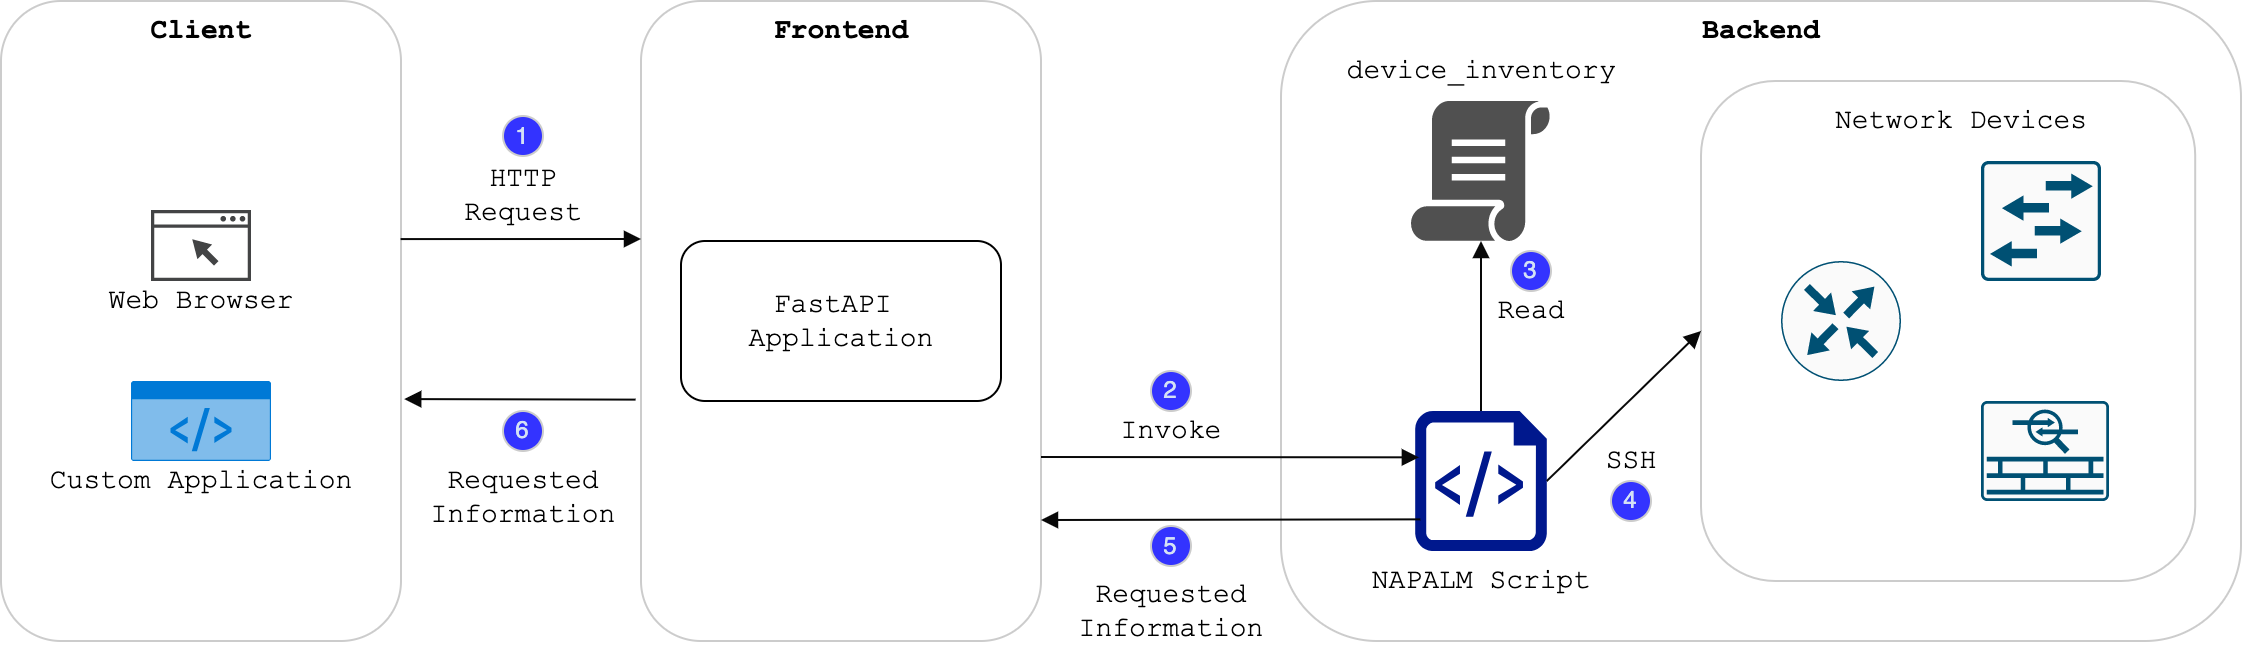

The diagram above was exported from draw.io. Its source (the exported page's mxGraphModel, read from the mxfile embedded in the PNG):
<mxGraphModel dx="3015" dy="1213" grid="1" gridSize="10" guides="1" tooltips="1" connect="1" arrows="1" fold="1" page="1" pageScale="1" pageWidth="1169" pageHeight="827" math="0" shadow="0">
  <root>
    <mxCell id="0" />
    <mxCell id="1" parent="0" />
    <mxCell id="9y6WxJe6d16wIgSwM-_0-1" value="" style="rounded=1;whiteSpace=wrap;html=1;fontFamily=Courier New;labelBackgroundColor=default;labelBorderColor=default;horizontal=1;fontSize=13;gradientColor=none;strokeColor=#CCCCCC;" vertex="1" parent="1">
      <mxGeometry x="160" y="200" width="200" height="320" as="geometry" />
    </mxCell>
    <mxCell id="9y6WxJe6d16wIgSwM-_0-2" value="" style="rounded=1;whiteSpace=wrap;html=1;fontFamily=Courier New;labelBackgroundColor=default;labelBorderColor=default;horizontal=1;fontSize=13;gradientColor=none;strokeColor=#CCCCCC;" vertex="1" parent="1">
      <mxGeometry x="480" y="200" width="480" height="320" as="geometry" />
    </mxCell>
    <mxCell id="9y6WxJe6d16wIgSwM-_0-4" value="&lt;font style=&quot;font-size: 14px;&quot; face=&quot;Courier New&quot;&gt;&lt;b&gt;Backend&lt;/b&gt;&lt;/font&gt;" style="text;html=1;align=center;verticalAlign=middle;resizable=0;points=[];autosize=1;strokeColor=none;fillColor=none;" vertex="1" parent="1">
      <mxGeometry x="685" y="205" width="70" height="20" as="geometry" />
    </mxCell>
    <mxCell id="9y6WxJe6d16wIgSwM-_0-5" value="&lt;font style=&quot;font-size: 14px;&quot; face=&quot;Courier New&quot;&gt;&lt;b&gt;Frontend&lt;/b&gt;&lt;/font&gt;" style="text;html=1;align=center;verticalAlign=middle;resizable=0;points=[];autosize=1;strokeColor=none;fillColor=none;" vertex="1" parent="1">
      <mxGeometry x="220" y="205" width="80" height="20" as="geometry" />
    </mxCell>
    <mxCell id="9y6WxJe6d16wIgSwM-_0-6" value="" style="rounded=1;whiteSpace=wrap;html=1;fontFamily=Courier New;labelBackgroundColor=default;labelBorderColor=default;horizontal=1;fontSize=13;gradientColor=none;" vertex="1" parent="1">
      <mxGeometry x="180" y="320" width="160" height="80" as="geometry" />
    </mxCell>
    <mxCell id="9y6WxJe6d16wIgSwM-_0-7" value="&lt;font style=&quot;font-size: 14px;&quot; face=&quot;Courier New&quot;&gt;FastAPI &lt;br&gt;Application&lt;/font&gt;" style="text;html=1;align=center;verticalAlign=middle;resizable=0;points=[];autosize=1;strokeColor=none;fillColor=none;" vertex="1" parent="1">
      <mxGeometry x="205" y="345" width="110" height="30" as="geometry" />
    </mxCell>
    <mxCell id="9y6WxJe6d16wIgSwM-_0-8" value="" style="sketch=0;aspect=fixed;pointerEvents=1;shadow=0;dashed=0;html=1;strokeColor=none;labelPosition=center;verticalLabelPosition=bottom;verticalAlign=top;align=center;fillColor=#00188D;shape=mxgraph.azure.script_file" vertex="1" parent="1">
      <mxGeometry x="547.1" y="405" width="65.8" height="70" as="geometry" />
    </mxCell>
    <mxCell id="9y6WxJe6d16wIgSwM-_0-9" value="&lt;font style=&quot;font-size: 14px;&quot; face=&quot;Courier New&quot;&gt;NAPALM Script&lt;/font&gt;" style="text;html=1;align=center;verticalAlign=middle;resizable=0;points=[];autosize=1;strokeColor=none;fillColor=none;" vertex="1" parent="1">
      <mxGeometry x="520" y="480" width="120" height="20" as="geometry" />
    </mxCell>
    <mxCell id="9y6WxJe6d16wIgSwM-_0-10" value="" style="sketch=0;pointerEvents=1;shadow=0;dashed=0;html=1;strokeColor=none;fillColor=#505050;labelPosition=center;verticalLabelPosition=bottom;verticalAlign=top;outlineConnect=0;align=center;shape=mxgraph.office.concepts.script;" vertex="1" parent="1">
      <mxGeometry x="545" y="250" width="70" height="70" as="geometry" />
    </mxCell>
    <mxCell id="9y6WxJe6d16wIgSwM-_0-11" value="&lt;font style=&quot;font-size: 14px;&quot; face=&quot;Courier New&quot;&gt;device_inventory&lt;/font&gt;" style="text;html=1;align=center;verticalAlign=middle;resizable=0;points=[];autosize=1;strokeColor=none;fillColor=none;" vertex="1" parent="1">
      <mxGeometry x="505" y="225" width="150" height="20" as="geometry" />
    </mxCell>
    <mxCell id="9y6WxJe6d16wIgSwM-_0-12" value="" style="rounded=1;whiteSpace=wrap;html=1;fontFamily=Courier New;labelBackgroundColor=default;labelBorderColor=default;horizontal=1;fontSize=13;gradientColor=none;strokeColor=#CCCCCC;" vertex="1" parent="1">
      <mxGeometry x="690" y="240" width="247.1" height="250" as="geometry" />
    </mxCell>
    <mxCell id="9y6WxJe6d16wIgSwM-_0-13" value="" style="sketch=0;points=[[0.015,0.015,0],[0.985,0.015,0],[0.985,0.985,0],[0.015,0.985,0],[0.25,0,0],[0.5,0,0],[0.75,0,0],[1,0.25,0],[1,0.5,0],[1,0.75,0],[0.75,1,0],[0.5,1,0],[0.25,1,0],[0,0.75,0],[0,0.5,0],[0,0.25,0]];verticalLabelPosition=bottom;html=1;verticalAlign=top;aspect=fixed;align=center;pointerEvents=1;shape=mxgraph.cisco19.rect;prIcon=l2_switch;fillColor=#FAFAFA;strokeColor=#005073;labelBackgroundColor=default;labelBorderColor=default;fontFamily=Courier New;fontSize=8;fontColor=#FFFFFF;" vertex="1" parent="1">
      <mxGeometry x="830" y="280" width="60" height="60" as="geometry" />
    </mxCell>
    <mxCell id="9y6WxJe6d16wIgSwM-_0-14" value="" style="sketch=0;points=[[0.5,0,0],[1,0.5,0],[0.5,1,0],[0,0.5,0],[0.145,0.145,0],[0.8555,0.145,0],[0.855,0.8555,0],[0.145,0.855,0]];verticalLabelPosition=bottom;html=1;verticalAlign=top;aspect=fixed;align=center;pointerEvents=1;shape=mxgraph.cisco19.rect;prIcon=router;fillColor=#FAFAFA;strokeColor=#005073;labelBackgroundColor=default;labelBorderColor=default;fontFamily=Courier New;fontSize=8;fontColor=#FFFFFF;" vertex="1" parent="1">
      <mxGeometry x="730" y="330" width="60" height="60" as="geometry" />
    </mxCell>
    <mxCell id="9y6WxJe6d16wIgSwM-_0-17" value="&lt;font style=&quot;font-size: 14px;&quot; face=&quot;Courier New&quot;&gt;Network Devices&lt;/font&gt;" style="text;html=1;align=center;verticalAlign=middle;resizable=0;points=[];autosize=1;strokeColor=none;fillColor=none;" vertex="1" parent="1">
      <mxGeometry x="750" y="250" width="140" height="20" as="geometry" />
    </mxCell>
    <mxCell id="9y6WxJe6d16wIgSwM-_0-18" value="" style="sketch=0;points=[[0.015,0.015,0],[0.985,0.015,0],[0.985,0.985,0],[0.015,0.985,0],[0.25,0,0],[0.5,0,0],[0.75,0,0],[1,0.25,0],[1,0.5,0],[1,0.75,0],[0.75,1,0],[0.5,1,0],[0.25,1,0],[0,0.75,0],[0,0.5,0],[0,0.25,0]];verticalLabelPosition=bottom;html=1;verticalAlign=top;aspect=fixed;align=center;pointerEvents=1;shape=mxgraph.cisco19.rect;prIcon=asa_5500;fillColor=#FAFAFA;strokeColor=#005073;labelBackgroundColor=default;labelBorderColor=default;fontFamily=Courier New;fontSize=8;fontColor=#FFFFFF;" vertex="1" parent="1">
      <mxGeometry x="830" y="400" width="64" height="50" as="geometry" />
    </mxCell>
    <mxCell id="9y6WxJe6d16wIgSwM-_0-19" value="" style="rounded=1;whiteSpace=wrap;html=1;fontFamily=Courier New;labelBackgroundColor=default;labelBorderColor=default;horizontal=1;fontSize=13;gradientColor=none;strokeColor=#CCCCCC;" vertex="1" parent="1">
      <mxGeometry x="-160" y="200" width="200" height="320" as="geometry" />
    </mxCell>
    <mxCell id="9y6WxJe6d16wIgSwM-_0-20" value="&lt;font style=&quot;font-size: 14px;&quot; face=&quot;Courier New&quot;&gt;&lt;b&gt;Client&lt;/b&gt;&lt;/font&gt;" style="text;html=1;align=center;verticalAlign=middle;resizable=0;points=[];autosize=1;strokeColor=none;fillColor=none;" vertex="1" parent="1">
      <mxGeometry x="-95" y="205" width="70" height="20" as="geometry" />
    </mxCell>
    <mxCell id="9y6WxJe6d16wIgSwM-_0-22" value="" style="html=1;strokeColor=none;fillColor=#0079D6;labelPosition=center;verticalLabelPosition=middle;verticalAlign=top;align=center;fontSize=12;outlineConnect=0;spacingTop=-6;fontColor=#FFFFFF;sketch=0;shape=mxgraph.sitemap.script;" vertex="1" parent="1">
      <mxGeometry x="-95" y="390" width="70" height="40" as="geometry" />
    </mxCell>
    <mxCell id="9y6WxJe6d16wIgSwM-_0-23" value="" style="sketch=0;pointerEvents=1;shadow=0;dashed=0;html=1;strokeColor=none;fillColor=#434445;aspect=fixed;labelPosition=center;verticalLabelPosition=bottom;verticalAlign=top;align=center;outlineConnect=0;shape=mxgraph.vvd.web_browser;" vertex="1" parent="1">
      <mxGeometry x="-85" y="304.5" width="50" height="35.5" as="geometry" />
    </mxCell>
    <mxCell id="9y6WxJe6d16wIgSwM-_0-24" value="&lt;font style=&quot;font-size: 14px;&quot; face=&quot;Courier New&quot;&gt;Web Browser&lt;/font&gt;" style="text;html=1;align=center;verticalAlign=middle;resizable=0;points=[];autosize=1;strokeColor=none;fillColor=none;" vertex="1" parent="1">
      <mxGeometry x="-115" y="340" width="110" height="20" as="geometry" />
    </mxCell>
    <mxCell id="9y6WxJe6d16wIgSwM-_0-25" value="&lt;font style=&quot;font-size: 14px;&quot; face=&quot;Courier New&quot;&gt;Custom Application&lt;/font&gt;" style="text;html=1;align=center;verticalAlign=middle;resizable=0;points=[];autosize=1;strokeColor=none;fillColor=none;" vertex="1" parent="1">
      <mxGeometry x="-145" y="430" width="170" height="20" as="geometry" />
    </mxCell>
    <mxCell id="9y6WxJe6d16wIgSwM-_0-26" value="" style="endArrow=block;html=1;rounded=0;fontFamily=Courier New;fontSize=10;fontColor=#FFFFFF;strokeColor=#080808;exitX=0.999;exitY=0.372;exitDx=0;exitDy=0;endFill=1;exitPerimeter=0;" edge="1" parent="1" source="9y6WxJe6d16wIgSwM-_0-19">
      <mxGeometry width="50" height="50" relative="1" as="geometry">
        <mxPoint x="330" y="570" as="sourcePoint" />
        <mxPoint x="160" y="319" as="targetPoint" />
        <Array as="points" />
      </mxGeometry>
    </mxCell>
    <mxCell id="9y6WxJe6d16wIgSwM-_0-27" value="" style="endArrow=none;html=1;rounded=0;fontFamily=Courier New;fontSize=10;fontColor=#FFFFFF;strokeColor=#080808;entryX=1;entryY=0.75;entryDx=0;entryDy=0;exitX=0.028;exitY=0.331;exitDx=0;exitDy=0;exitPerimeter=0;endFill=0;startArrow=block;startFill=1;" edge="1" parent="1" source="9y6WxJe6d16wIgSwM-_0-8">
      <mxGeometry width="50" height="50" relative="1" as="geometry">
        <mxPoint x="507.0999999999999" y="428" as="sourcePoint" />
        <mxPoint x="360" y="428" as="targetPoint" />
      </mxGeometry>
    </mxCell>
    <mxCell id="9y6WxJe6d16wIgSwM-_0-28" value="" style="endArrow=none;html=1;rounded=0;fontFamily=Courier New;fontSize=10;fontColor=#FFFFFF;strokeColor=#080808;entryX=0.5;entryY=0;entryDx=0;entryDy=0;entryPerimeter=0;endFill=0;startArrow=block;startFill=1;" edge="1" parent="1" source="9y6WxJe6d16wIgSwM-_0-10" target="9y6WxJe6d16wIgSwM-_0-8">
      <mxGeometry width="50" height="50" relative="1" as="geometry">
        <mxPoint x="620" y="430" as="sourcePoint" />
        <mxPoint x="620" y="360" as="targetPoint" />
      </mxGeometry>
    </mxCell>
    <mxCell id="9y6WxJe6d16wIgSwM-_0-29" value="" style="endArrow=block;html=1;rounded=0;fontFamily=Courier New;fontSize=10;fontColor=#FFFFFF;strokeColor=#080808;exitX=1;exitY=0.5;exitDx=0;exitDy=0;exitPerimeter=0;entryX=0;entryY=0.5;entryDx=0;entryDy=0;startArrow=none;startFill=0;endFill=1;" edge="1" parent="1" source="9y6WxJe6d16wIgSwM-_0-8" target="9y6WxJe6d16wIgSwM-_0-12">
      <mxGeometry width="50" height="50" relative="1" as="geometry">
        <mxPoint x="620" y="430" as="sourcePoint" />
        <mxPoint x="620" y="360" as="targetPoint" />
      </mxGeometry>
    </mxCell>
    <mxCell id="9y6WxJe6d16wIgSwM-_0-30" value="&lt;font style=&quot;font-size: 14px;&quot; face=&quot;Courier New&quot;&gt;HTTP&lt;br&gt;Request&lt;br&gt;&lt;/font&gt;" style="text;html=1;align=center;verticalAlign=middle;resizable=0;points=[];autosize=1;strokeColor=none;fillColor=none;" vertex="1" parent="1">
      <mxGeometry x="66" y="282" width="70" height="30" as="geometry" />
    </mxCell>
    <mxCell id="9y6WxJe6d16wIgSwM-_0-31" value="&lt;font style=&quot;font-size: 14px;&quot; face=&quot;Courier New&quot;&gt;Invoke&lt;/font&gt;" style="text;html=1;align=center;verticalAlign=middle;resizable=0;points=[];autosize=1;strokeColor=none;fillColor=none;" vertex="1" parent="1">
      <mxGeometry x="390" y="405" width="70" height="20" as="geometry" />
    </mxCell>
    <mxCell id="9y6WxJe6d16wIgSwM-_0-32" value="&lt;font style=&quot;font-size: 14px;&quot; face=&quot;Courier New&quot;&gt;Read&lt;/font&gt;" style="text;html=1;align=center;verticalAlign=middle;resizable=0;points=[];autosize=1;strokeColor=none;fillColor=none;" vertex="1" parent="1">
      <mxGeometry x="580" y="345" width="50" height="20" as="geometry" />
    </mxCell>
    <mxCell id="9y6WxJe6d16wIgSwM-_0-33" value="&lt;font style=&quot;font-size: 14px;&quot; face=&quot;Courier New&quot;&gt;SSH&lt;/font&gt;" style="text;html=1;align=center;verticalAlign=middle;resizable=0;points=[];autosize=1;strokeColor=none;fillColor=none;" vertex="1" parent="1">
      <mxGeometry x="635" y="420" width="40" height="20" as="geometry" />
    </mxCell>
    <mxCell id="9y6WxJe6d16wIgSwM-_0-34" value="&lt;font color=&quot;#d4e1f5&quot;&gt;1&lt;/font&gt;" style="ellipse;whiteSpace=wrap;html=1;strokeColor=#CCCCCC;fillColor=#3333FF;" vertex="1" parent="1">
      <mxGeometry x="91" y="257.5" width="20" height="20" as="geometry" />
    </mxCell>
    <mxCell id="9y6WxJe6d16wIgSwM-_0-35" value="&lt;font color=&quot;#d4e1f5&quot;&gt;2&lt;/font&gt;" style="ellipse;whiteSpace=wrap;html=1;strokeColor=#CCCCCC;fillColor=#3333FF;" vertex="1" parent="1">
      <mxGeometry x="415" y="385" width="20" height="20" as="geometry" />
    </mxCell>
    <mxCell id="9y6WxJe6d16wIgSwM-_0-36" value="&lt;font color=&quot;#d4e1f5&quot;&gt;3&lt;/font&gt;" style="ellipse;whiteSpace=wrap;html=1;strokeColor=#CCCCCC;fillColor=#3333FF;" vertex="1" parent="1">
      <mxGeometry x="595" y="325" width="20" height="20" as="geometry" />
    </mxCell>
    <mxCell id="9y6WxJe6d16wIgSwM-_0-37" value="&lt;font color=&quot;#d4e1f5&quot;&gt;4&lt;/font&gt;" style="ellipse;whiteSpace=wrap;html=1;strokeColor=#CCCCCC;fillColor=#3333FF;" vertex="1" parent="1">
      <mxGeometry x="645" y="440" width="20" height="20" as="geometry" />
    </mxCell>
    <mxCell id="9y6WxJe6d16wIgSwM-_0-38" value="" style="endArrow=block;html=1;rounded=0;fontFamily=Courier New;fontSize=10;fontColor=#FFFFFF;strokeColor=#080808;entryX=1;entryY=0.75;entryDx=0;entryDy=0;exitX=0.039;exitY=0.774;exitDx=0;exitDy=0;exitPerimeter=0;endFill=1;startArrow=none;startFill=0;" edge="1" parent="1" source="9y6WxJe6d16wIgSwM-_0-8">
      <mxGeometry width="50" height="50" relative="1" as="geometry">
        <mxPoint x="507.0999999999999" y="459.5" as="sourcePoint" />
        <mxPoint x="360" y="459.5" as="targetPoint" />
      </mxGeometry>
    </mxCell>
    <mxCell id="9y6WxJe6d16wIgSwM-_0-40" value="&lt;font style=&quot;font-size: 14px;&quot; face=&quot;Courier New&quot;&gt;Requested&lt;br&gt;Information&lt;br&gt;&lt;/font&gt;" style="text;html=1;align=center;verticalAlign=middle;resizable=0;points=[];autosize=1;strokeColor=none;fillColor=none;" vertex="1" parent="1">
      <mxGeometry x="370" y="490" width="110" height="30" as="geometry" />
    </mxCell>
    <mxCell id="9y6WxJe6d16wIgSwM-_0-42" value="&lt;font color=&quot;#d4e1f5&quot;&gt;5&lt;/font&gt;" style="ellipse;whiteSpace=wrap;html=1;strokeColor=#CCCCCC;fillColor=#3333FF;" vertex="1" parent="1">
      <mxGeometry x="415" y="462.5" width="20" height="20" as="geometry" />
    </mxCell>
    <mxCell id="9y6WxJe6d16wIgSwM-_0-43" value="" style="endArrow=none;html=1;rounded=0;fontFamily=Courier New;fontSize=10;fontColor=#FFFFFF;strokeColor=#080808;exitX=1.008;exitY=0.622;exitDx=0;exitDy=0;endFill=0;exitPerimeter=0;startArrow=block;startFill=1;" edge="1" parent="1" source="9y6WxJe6d16wIgSwM-_0-19">
      <mxGeometry width="50" height="50" relative="1" as="geometry">
        <mxPoint x="78.70000000000009" y="399.51500000000004" as="sourcePoint" />
        <mxPoint x="157.3" y="399.31" as="targetPoint" />
        <Array as="points" />
      </mxGeometry>
    </mxCell>
    <mxCell id="9y6WxJe6d16wIgSwM-_0-44" value="&lt;font style=&quot;font-size: 14px;&quot; face=&quot;Courier New&quot;&gt;Requested&lt;br&gt;Information&lt;br&gt;&lt;/font&gt;" style="text;html=1;align=center;verticalAlign=middle;resizable=0;points=[];autosize=1;strokeColor=none;fillColor=none;" vertex="1" parent="1">
      <mxGeometry x="46" y="432.5" width="110" height="30" as="geometry" />
    </mxCell>
    <mxCell id="9y6WxJe6d16wIgSwM-_0-45" value="&lt;font color=&quot;#d4e1f5&quot;&gt;6&lt;/font&gt;" style="ellipse;whiteSpace=wrap;html=1;strokeColor=#CCCCCC;fillColor=#3333FF;" vertex="1" parent="1">
      <mxGeometry x="91" y="405" width="20" height="20" as="geometry" />
    </mxCell>
  </root>
</mxGraphModel>